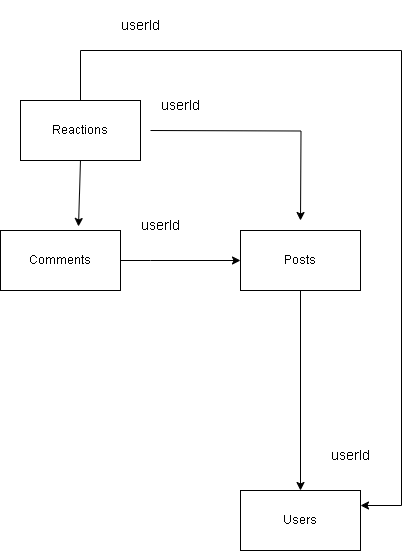

The diagram above was exported from draw.io. Its source (the exported page's mxGraphModel, read from the mxfile embedded in the PNG):
<mxGraphModel dx="880" dy="1603" grid="1" gridSize="10" guides="1" tooltips="1" connect="1" arrows="1" fold="1" page="1" pageScale="1" pageWidth="827" pageHeight="1169" math="0" shadow="0">
  <root>
    <mxCell id="0" />
    <mxCell id="1" parent="0" />
    <mxCell id="jxWZQ27bVO2dc4_9PUs3-1" value="Users" style="rounded=0;whiteSpace=wrap;html=1;" parent="1" vertex="1">
      <mxGeometry x="280" y="340" width="120" height="60" as="geometry" />
    </mxCell>
    <mxCell id="jxWZQ27bVO2dc4_9PUs3-8" style="edgeStyle=orthogonalEdgeStyle;rounded=0;orthogonalLoop=1;jettySize=auto;html=1;" parent="1" edge="1">
      <mxGeometry relative="1" as="geometry">
        <mxPoint x="190" y="-20" as="sourcePoint" />
        <mxPoint x="340" y="70" as="targetPoint" />
      </mxGeometry>
    </mxCell>
    <mxCell id="jxWZQ27bVO2dc4_9PUs3-9" style="edgeStyle=orthogonalEdgeStyle;rounded=0;orthogonalLoop=1;jettySize=auto;html=1;exitX=1;exitY=0.5;exitDx=0;exitDy=0;entryX=0;entryY=0.5;entryDx=0;entryDy=0;" parent="1" source="jxWZQ27bVO2dc4_9PUs3-4" target="jxWZQ27bVO2dc4_9PUs3-2" edge="1">
      <mxGeometry relative="1" as="geometry">
        <mxPoint x="100" y="50" as="sourcePoint" />
        <mxPoint x="260" y="110" as="targetPoint" />
        <Array as="points">
          <mxPoint x="190" y="110" />
          <mxPoint x="190" y="110" />
        </Array>
      </mxGeometry>
    </mxCell>
    <mxCell id="vy95NSwLCBMX_AzbCQjR-8" style="edgeStyle=orthogonalEdgeStyle;rounded=0;orthogonalLoop=1;jettySize=auto;html=1;exitX=0.5;exitY=1;exitDx=0;exitDy=0;entryX=0.5;entryY=0;entryDx=0;entryDy=0;" edge="1" parent="1" source="jxWZQ27bVO2dc4_9PUs3-2" target="jxWZQ27bVO2dc4_9PUs3-1">
      <mxGeometry relative="1" as="geometry" />
    </mxCell>
    <mxCell id="jxWZQ27bVO2dc4_9PUs3-2" value="Posts" style="rounded=0;whiteSpace=wrap;html=1;" parent="1" vertex="1">
      <mxGeometry x="280" y="80" width="120" height="60" as="geometry" />
    </mxCell>
    <mxCell id="jxWZQ27bVO2dc4_9PUs3-3" value="Reactions" style="rounded=0;whiteSpace=wrap;html=1;" parent="1" vertex="1">
      <mxGeometry x="60" y="-50" width="120" height="60" as="geometry" />
    </mxCell>
    <mxCell id="jxWZQ27bVO2dc4_9PUs3-4" value="Comments" style="rounded=0;whiteSpace=wrap;html=1;" parent="1" vertex="1">
      <mxGeometry x="40" y="80" width="120" height="60" as="geometry" />
    </mxCell>
    <mxCell id="vy95NSwLCBMX_AzbCQjR-4" value="&lt;font style=&quot;font-size: 14px;&quot;&gt;userId&lt;/font&gt;" style="text;html=1;align=center;verticalAlign=middle;whiteSpace=wrap;rounded=0;" vertex="1" parent="1">
      <mxGeometry x="180" y="-70" width="80" height="50" as="geometry" />
    </mxCell>
    <mxCell id="vy95NSwLCBMX_AzbCQjR-9" value="&lt;font style=&quot;font-size: 14px;&quot;&gt;userId&lt;/font&gt;" style="text;html=1;align=center;verticalAlign=middle;whiteSpace=wrap;rounded=0;" vertex="1" parent="1">
      <mxGeometry x="160" y="50" width="80" height="50" as="geometry" />
    </mxCell>
    <mxCell id="vy95NSwLCBMX_AzbCQjR-10" value="&lt;font style=&quot;font-size: 14px;&quot;&gt;userId&lt;/font&gt;" style="text;html=1;align=center;verticalAlign=middle;whiteSpace=wrap;rounded=0;" vertex="1" parent="1">
      <mxGeometry x="350" y="280" width="80" height="50" as="geometry" />
    </mxCell>
    <mxCell id="vy95NSwLCBMX_AzbCQjR-12" value="" style="endArrow=classic;html=1;rounded=0;exitX=0.5;exitY=1;exitDx=0;exitDy=0;entryX=0.65;entryY=-0.067;entryDx=0;entryDy=0;entryPerimeter=0;" edge="1" parent="1" source="jxWZQ27bVO2dc4_9PUs3-3" target="jxWZQ27bVO2dc4_9PUs3-4">
      <mxGeometry width="50" height="50" relative="1" as="geometry">
        <mxPoint x="390" y="150" as="sourcePoint" />
        <mxPoint x="120" y="60" as="targetPoint" />
      </mxGeometry>
    </mxCell>
    <mxCell id="vy95NSwLCBMX_AzbCQjR-14" value="" style="endArrow=classic;html=1;rounded=0;edgeStyle=orthogonalEdgeStyle;exitX=0.5;exitY=0;exitDx=0;exitDy=0;entryX=1;entryY=0.25;entryDx=0;entryDy=0;" edge="1" parent="1" source="jxWZQ27bVO2dc4_9PUs3-3" target="jxWZQ27bVO2dc4_9PUs3-1">
      <mxGeometry width="50" height="50" relative="1" as="geometry">
        <mxPoint x="140" y="-89" as="sourcePoint" />
        <mxPoint x="430" y="360" as="targetPoint" />
        <Array as="points">
          <mxPoint x="120" y="-100" />
          <mxPoint x="441" y="-100" />
          <mxPoint x="441" y="355" />
        </Array>
      </mxGeometry>
    </mxCell>
    <mxCell id="vy95NSwLCBMX_AzbCQjR-15" value="&lt;font style=&quot;font-size: 14px;&quot;&gt;userId&lt;/font&gt;" style="text;html=1;align=center;verticalAlign=middle;whiteSpace=wrap;rounded=0;" vertex="1" parent="1">
      <mxGeometry x="140" y="-150" width="80" height="50" as="geometry" />
    </mxCell>
  </root>
</mxGraphModel>